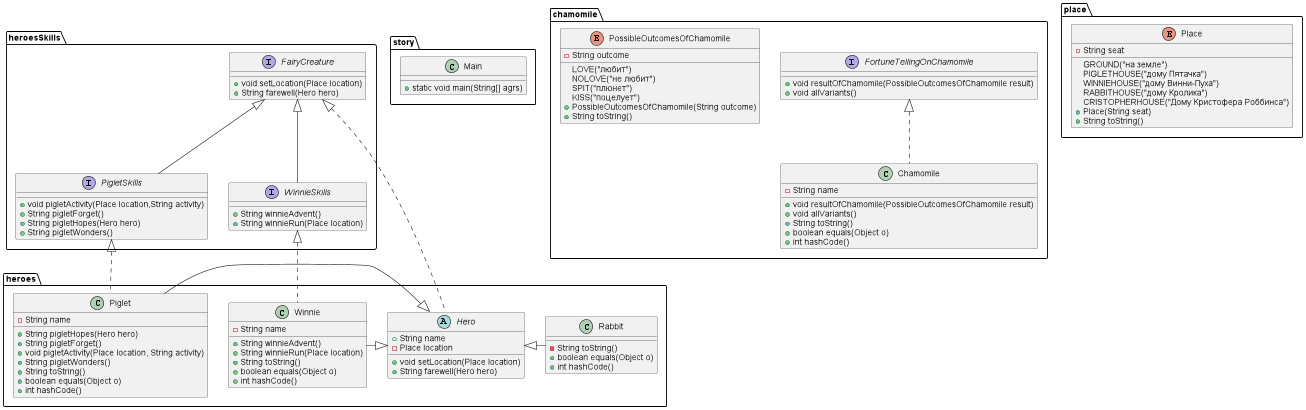

The diagram above was rendered by PlantUML. Its source (embedded in the PNG):
@startuml
package "story" {
 class Main {
 +static void main(String[] agrs)
 }
}
package "heroes" {
abstract class Hero {
+String name
-Place location
+void setLocation(Place location)
+String farewell(Hero hero)
}
class Piglet {
-String name
+String pigletHopes(Hero hero)
+String pigletForget()
+void pigletActivity(Place location, String activity)
+String pigletWonders()
+String toString()
+boolean equals(Object o)
+int hashCode()
}
class Rabbit {
-String toString()
+boolean equals(Object o)
+int hashCode()
}
class Winnie {
-String name
+String winnieAdvent()
+String winnieRun(Place location)
+String toString()
+boolean equals(Object o)
+int hashCode()
}
}
Hero <|- Piglet
Hero <|- Rabbit
Hero <|- Winnie
package "heroesSkills" {
interface FairyCreature {
+void setLocation(Place location)
+ String farewell(Hero hero)
}
interface PigletSkills extends FairyCreature{
+void pigletActivity(Place location,String activity)
+String pigletForget()
+String pigletHopes(Hero hero)
+ String pigletWonders()
}
interface WinnieSkills extends  FairyCreature{
+String winnieAdvent()
+String winnieRun(Place location)
}
}
package "chamomile" {
 interface FortuneTellingOnChamomile {
 +void resultOfChamomile(PossibleOutcomesOfChamomile result)
 +void allVariants()
 }
 class Chamomile implements FortuneTellingOnChamomile {
 -String name
 +void resultOfChamomile(PossibleOutcomesOfChamomile result)
 +void allVariants()
 +String toString()
 +boolean equals(Object o)
 +int hashCode()
 }
 enum PossibleOutcomesOfChamomile {
 LOVE("любит")
 NOLOVE("не любит")
 SPIT("плюнет")
 KISS("поцелует")
 -String outcome
 +PossibleOutcomesOfChamomile(String outcome)
 +String toString()
 }
}
package "place" {
enum Place{
GROUND("на земле")
PIGLETHOUSE("дому Пятачка")
WINNIEHOUSE("дому Винни-Пуха")
RABBITHOUSE("дому Кролика")
CRISTOPHERHOUSE("Дому Кристофера Роббинса")
-String seat
+Place(String seat)
+String toString()
}
}
Class Piglet implements PigletSkills
Class Winnie implements WinnieSkills
Abstract Class Hero implements FairyCreature
@enduml